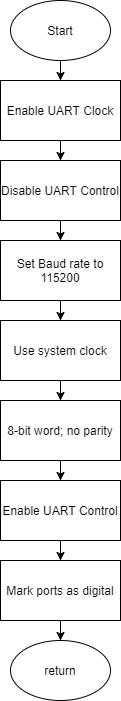

The diagram above was exported from draw.io. Its source (the exported page's mxGraphModel, read from the mxfile embedded in the PNG):
<mxGraphModel dx="212" dy="129" grid="1" gridSize="10" guides="1" tooltips="1" connect="1" arrows="1" fold="1" page="1" pageScale="1" pageWidth="850" pageHeight="1100" math="0" shadow="0">
  <root>
    <mxCell id="0" />
    <mxCell id="1" parent="0" />
    <mxCell id="11" style="edgeStyle=orthogonalEdgeStyle;rounded=0;orthogonalLoop=1;jettySize=auto;html=1;entryX=0.5;entryY=0;entryDx=0;entryDy=0;" edge="1" parent="1" source="2" target="3">
      <mxGeometry relative="1" as="geometry" />
    </mxCell>
    <mxCell id="2" value="Start" style="ellipse;whiteSpace=wrap;html=1;" vertex="1" parent="1">
      <mxGeometry x="150" width="100" height="60" as="geometry" />
    </mxCell>
    <mxCell id="12" style="edgeStyle=orthogonalEdgeStyle;rounded=0;orthogonalLoop=1;jettySize=auto;html=1;entryX=0.5;entryY=0;entryDx=0;entryDy=0;" edge="1" parent="1" source="3" target="4">
      <mxGeometry relative="1" as="geometry" />
    </mxCell>
    <mxCell id="3" value="Enable UART Clock" style="rounded=0;whiteSpace=wrap;html=1;" vertex="1" parent="1">
      <mxGeometry x="140" y="80" width="120" height="60" as="geometry" />
    </mxCell>
    <mxCell id="13" style="edgeStyle=orthogonalEdgeStyle;rounded=0;orthogonalLoop=1;jettySize=auto;html=1;entryX=0.5;entryY=0;entryDx=0;entryDy=0;" edge="1" parent="1" source="4" target="5">
      <mxGeometry relative="1" as="geometry" />
    </mxCell>
    <mxCell id="4" value="Disable UART Control" style="rounded=0;whiteSpace=wrap;html=1;" vertex="1" parent="1">
      <mxGeometry x="140" y="160" width="120" height="60" as="geometry" />
    </mxCell>
    <mxCell id="14" style="edgeStyle=orthogonalEdgeStyle;rounded=0;orthogonalLoop=1;jettySize=auto;html=1;entryX=0.5;entryY=0;entryDx=0;entryDy=0;" edge="1" parent="1" source="5" target="6">
      <mxGeometry relative="1" as="geometry" />
    </mxCell>
    <mxCell id="5" value="Set Baud rate to 115200" style="rounded=0;whiteSpace=wrap;html=1;" vertex="1" parent="1">
      <mxGeometry x="140" y="240" width="120" height="60" as="geometry" />
    </mxCell>
    <mxCell id="15" style="edgeStyle=orthogonalEdgeStyle;rounded=0;orthogonalLoop=1;jettySize=auto;html=1;" edge="1" parent="1" source="6" target="7">
      <mxGeometry relative="1" as="geometry" />
    </mxCell>
    <mxCell id="6" value="Use system clock" style="rounded=0;whiteSpace=wrap;html=1;" vertex="1" parent="1">
      <mxGeometry x="140" y="320" width="120" height="60" as="geometry" />
    </mxCell>
    <mxCell id="16" value="" style="edgeStyle=orthogonalEdgeStyle;rounded=0;orthogonalLoop=1;jettySize=auto;html=1;" edge="1" parent="1" source="7" target="8">
      <mxGeometry relative="1" as="geometry" />
    </mxCell>
    <mxCell id="7" value="8-bit word; no parity" style="rounded=0;whiteSpace=wrap;html=1;" vertex="1" parent="1">
      <mxGeometry x="140" y="400" width="120" height="60" as="geometry" />
    </mxCell>
    <mxCell id="17" style="edgeStyle=orthogonalEdgeStyle;rounded=0;orthogonalLoop=1;jettySize=auto;html=1;entryX=0.5;entryY=0;entryDx=0;entryDy=0;" edge="1" parent="1" source="8" target="9">
      <mxGeometry relative="1" as="geometry" />
    </mxCell>
    <mxCell id="8" value="Enable UART Control" style="rounded=0;whiteSpace=wrap;html=1;" vertex="1" parent="1">
      <mxGeometry x="140" y="480" width="120" height="60" as="geometry" />
    </mxCell>
    <mxCell id="18" style="edgeStyle=orthogonalEdgeStyle;rounded=0;orthogonalLoop=1;jettySize=auto;html=1;entryX=0.5;entryY=0;entryDx=0;entryDy=0;" edge="1" parent="1" source="9" target="10">
      <mxGeometry relative="1" as="geometry" />
    </mxCell>
    <mxCell id="9" value="Mark ports as digital" style="rounded=0;whiteSpace=wrap;html=1;" vertex="1" parent="1">
      <mxGeometry x="140" y="560" width="120" height="60" as="geometry" />
    </mxCell>
    <mxCell id="10" value="return" style="ellipse;whiteSpace=wrap;html=1;" vertex="1" parent="1">
      <mxGeometry x="150" y="640" width="100" height="60" as="geometry" />
    </mxCell>
  </root>
</mxGraphModel>